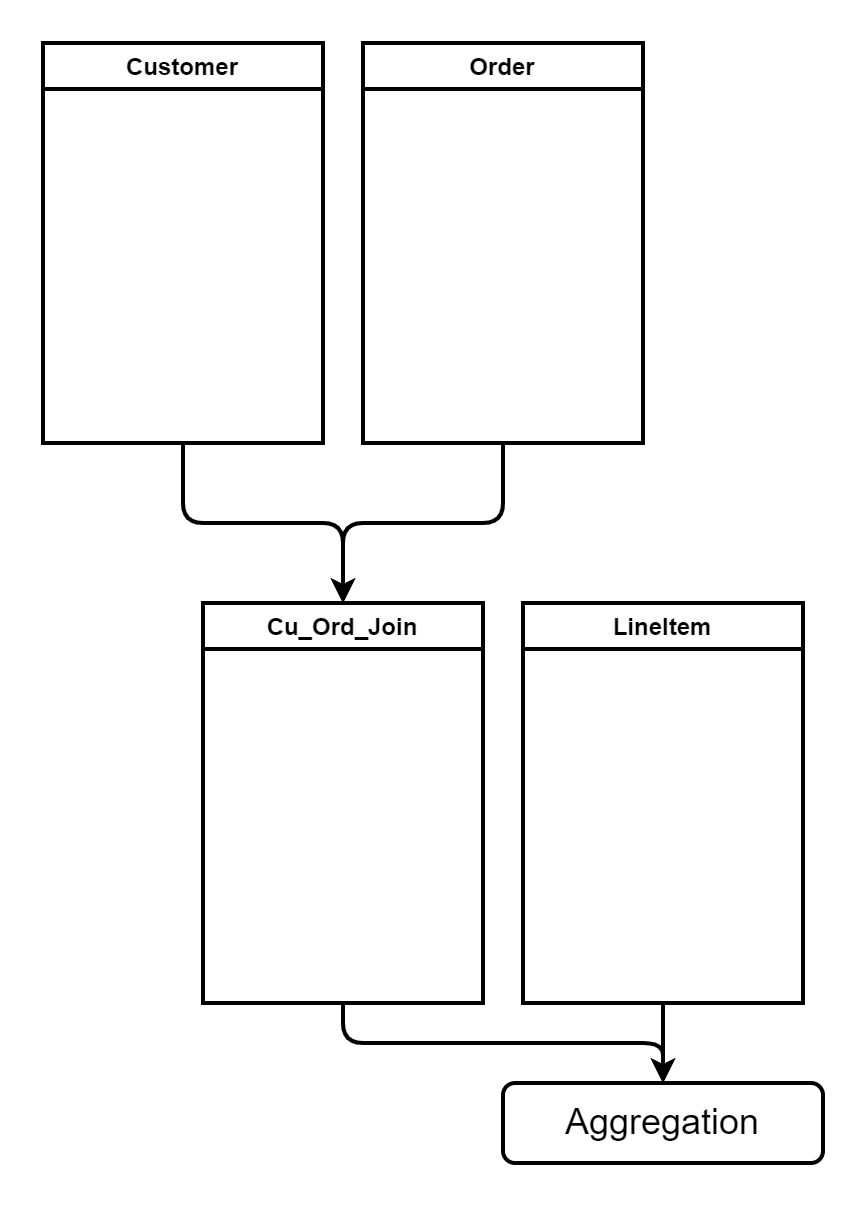

The diagram above was exported from draw.io. Its source (the exported page's mxGraphModel, read from the mxfile embedded in the PNG):
<mxGraphModel dx="1361" dy="803" grid="1" gridSize="10" guides="1" tooltips="1" connect="1" arrows="1" fold="1" page="1" pageScale="1" pageWidth="827" pageHeight="1169" math="1" shadow="0">
  <root>
    <mxCell id="0" />
    <mxCell id="1" parent="0" />
    <mxCell id="2" value="LineItem" style="swimlane;" parent="1" vertex="1">
      <mxGeometry x="450" y="520" width="140" height="200" as="geometry" />
    </mxCell>
    <mxCell id="3" value="Customer" style="swimlane;" parent="1" vertex="1">
      <mxGeometry x="210" y="240" width="140" height="200" as="geometry" />
    </mxCell>
    <mxCell id="4" value="Order" style="swimlane;" parent="1" vertex="1">
      <mxGeometry x="370" y="240" width="140" height="200" as="geometry" />
    </mxCell>
    <mxCell id="5" value="&lt;font style=&quot;font-size: 18px&quot;&gt;Aggregation&lt;/font&gt;" style="rounded=1;whiteSpace=wrap;html=1;" parent="1" vertex="1">
      <mxGeometry x="440" y="760" width="160" height="40" as="geometry" />
    </mxCell>
    <mxCell id="6" value="" style="endArrow=classic;html=1;" parent="1" edge="1">
      <mxGeometry width="50" height="50" relative="1" as="geometry">
        <mxPoint x="280" y="440" as="sourcePoint" />
        <mxPoint x="360" y="520" as="targetPoint" />
        <Array as="points">
          <mxPoint x="280" y="480" />
          <mxPoint x="360" y="480" />
        </Array>
      </mxGeometry>
    </mxCell>
    <mxCell id="8" value="" style="endArrow=classic;html=1;entryX=0.5;entryY=0;entryDx=0;entryDy=0;exitX=0.5;exitY=1;exitDx=0;exitDy=0;" parent="1" source="2" target="5" edge="1">
      <mxGeometry width="50" height="50" relative="1" as="geometry">
        <mxPoint x="410" y="580" as="sourcePoint" />
        <mxPoint x="460" y="530" as="targetPoint" />
      </mxGeometry>
    </mxCell>
    <mxCell id="9" value="" style="endArrow=classic;html=1;exitX=0.5;exitY=1;exitDx=0;exitDy=0;" edge="1" parent="1">
      <mxGeometry width="50" height="50" relative="1" as="geometry">
        <mxPoint x="440" y="440" as="sourcePoint" />
        <mxPoint x="360" y="520" as="targetPoint" />
        <Array as="points">
          <mxPoint x="440" y="480" />
          <mxPoint x="360" y="480" />
        </Array>
      </mxGeometry>
    </mxCell>
    <mxCell id="10" value="Cu_Ord_Join" style="swimlane;" vertex="1" parent="1">
      <mxGeometry x="290" y="520" width="140" height="200" as="geometry" />
    </mxCell>
    <mxCell id="11" value="" style="endArrow=classic;html=1;exitX=0.5;exitY=1;exitDx=0;exitDy=0;entryX=0.5;entryY=0;entryDx=0;entryDy=0;" edge="1" parent="1" target="5">
      <mxGeometry width="50" height="50" relative="1" as="geometry">
        <mxPoint x="360" y="720" as="sourcePoint" />
        <mxPoint x="560" y="740" as="targetPoint" />
        <Array as="points">
          <mxPoint x="360" y="740" />
          <mxPoint x="520" y="740" />
        </Array>
      </mxGeometry>
    </mxCell>
  </root>
</mxGraphModel>